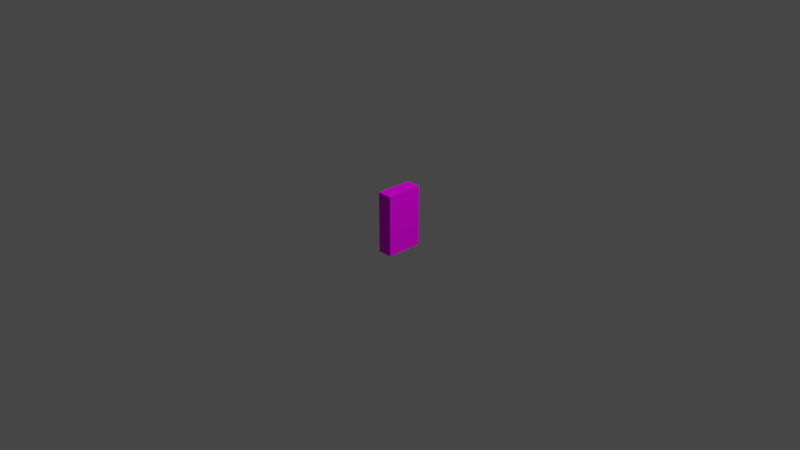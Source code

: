 # Source: cereal2.blend  (saved by Blender 2.93.21; exported with 4.5.12 LTS)
import bpy
from mathutils import Matrix  # noqa: F401  (used for matrix-valued properties, if any)

bpy.ops.wm.read_factory_settings(use_empty=True)
scene = bpy.context.scene
scene.name = 'Scene'

# ---- collections
col_collection = bpy.data.collections.new('Collection'); scene.collection.children.link(col_collection)

# ---- images (referenced by path relative to the original .blend; pixels are not part of the script)
import os
ASSET_DIR = os.environ.get("B2B_ASSET_DIR", "")  # directory of the original .blend (textures are referenced by path, not embedded)
HERE = os.path.dirname(os.path.abspath(__file__))  # packed textures are extracted next to this script under _unpacked/

def load_image(name, relpath, width, height, colorspace="sRGB"):
    """Load a texture the original file referenced (path relative to the .blend, or extracted next to this script)."""
    p = next((c for c in (os.path.join(HERE, relpath), os.path.join(ASSET_DIR, relpath)) if relpath and os.path.exists(c)), "")
    if p:
        img = bpy.data.images.load(p, check_existing=True)
        img.name = name
    else:  # same state as the original file: an image datablock whose file is absent (Cycles renders it pink)
        img = bpy.data.images.new(name, width, height)
        img.source = "FILE"
        img.filepath = "//" + (relpath or name)
    img.colorspace_settings.name = colorspace
    return img
img_cornflakes_jpg = load_image('cornflakes.jpg', 'cornflakes.jpg', 1024, 1024, 'sRGB')

# ---- materials (node trees are filled in below, after node groups)
mat_material = bpy.data.materials.new('Material')
mat_material.alpha_threshold = 0.0
mat_material.use_transparent_shadow = False
mat_material.line_color = (0.0, 0.0, 0.0, 1.0)

# ---- material node trees
mat_material.use_nodes = True; mat_material.node_tree.nodes.clear()
_N = mat_material.node_tree.nodes; _L = mat_material.node_tree.links
n0 = _N.new('ShaderNodeOutputMaterial'); n0.name = 'Material Output'; n0.location = (300, 300)
n1 = _N.new('ShaderNodeBsdfPrincipled'); n1.name = 'Principled BSDF'; n1.location = (10, 300)
n1.distribution = 'GGX'
n1.subsurface_method = 'BURLEY'
n1.inputs[2].default_value = 0.5395
n1.inputs[3].default_value = 1.15
n1.inputs[20].default_value = 0.0
n2 = _N.new('ShaderNodeTexImage'); n2.name = 'Image Texture.001'; n2.location = (-473, 293)
n2.image = img_cornflakes_jpg
_L.new(n1.outputs[0], n0.inputs[0])
_L.new(n2.outputs[0], n1.inputs[0])
n0.is_active_output = True

# ---- world
world_world = bpy.data.worlds.new('World'); scene.world = world_world
world_world.use_nodes = True; world_world.node_tree.nodes.clear()
_N = world_world.node_tree.nodes; _L = world_world.node_tree.links
n0 = _N.new('ShaderNodeOutputWorld'); n0.name = 'World Output'; n0.location = (300, 300)
n1 = _N.new('ShaderNodeBackground'); n1.name = 'Background'; n1.location = (10, 300)
n1.inputs[0].default_value = (0.05088, 0.05088, 0.05088, 1.0)
_L.new(n1.outputs[0], n0.inputs[0])
n0.is_active_output = True
world_world.color = (0.05088, 0.05088, 0.05088)
world_world.use_sun_shadow = False
world_world.sun_shadow_jitter_overblur = 0.0

# ---- cameras
cam_camera = bpy.data.cameras.new('Camera')
cam_camera.clip_end = 100.0
cam_camera.ortho_scale = 7.314

# ---- lights
light_light = bpy.data.lights.new('Light', 'POINT')
light_light.transmission_factor = 0.0
light_light.energy = 1000.0
light_light.shadow_soft_size = 0.1
light_light.shadow_maximum_resolution = 0.006
light_light.use_absolute_resolution = True

# ---- meshes
me_cube = bpy.data.meshes.new('Cube')
me_cube.from_pydata([(1.0, 1.0, 1.0), (1.0, 1.0, -1.0), (1.0, -1.0, 1.0), (1.0, -1.0, -1.0), (-1.0, 1.0, 1.0), (-1.0, 1.0, -1.0), (-1.0, -1.0, 1.0), (-1.0, -1.0, -1.0)], [], [(0, 4, 6, 2), (3, 2, 6, 7), (7, 6, 4, 5), (5, 1, 3, 7), (1, 0, 2, 3), (5, 4, 0, 1)])
_uv = me_cube.uv_layers.new(name='UVMap')
_uv.uv.foreach_set('vector', [0.3552, 0.5755, 0.3452, 0.6635, 0.01912, 0.662, 0.01703, 0.5681, 0.5158, 0.7315, 0.5259, 0.9511, 0.4385, 0.9513, 0.4426, 0.7321, 0.5689, 0.03919, 0.5894, 0.2604, 0.3734, 0.26, 0.3946, 0.04461, 0.6256, 0.6666, 0.628, 0.5764, 0.9556, 0.5843, 0.9514, 0.6739, 0.5706, 0.5065, 0.5861, 0.721, 0.38, 0.7225, 0.3908, 0.5038, 0.5266, 0.2774, 0.5401, 0.4844, 0.455, 0.4846, 0.4574, 0.2786])
me_cube.materials.append(mat_material)
me_cube.use_remesh_preserve_volume = False
me_cube.use_remesh_preserve_attributes = False
me_cube.use_mirror_vertex_groups = False
me_cube.update()

# ---- objects
ob_cube = bpy.data.objects.new('Cube', me_cube)
ob_light = bpy.data.objects.new('Light', light_light)
ob_camera = bpy.data.objects.new('Camera', cam_camera)

# ---- transforms, parenting, visibility, modifiers, constraints
ob_cube.location = (0.0, 0.0, 0.0)
ob_cube.scale = (0.08, 0.2, 0.33)
ob_cube.lock_rotations_4d = False
ob_cube.empty_display_type = 'ARROWS'
ob_cube.lineart.crease_threshold = 0.0
ob_light.location = (4.076, 1.005, 5.904)
ob_light.rotation_euler = (0.6503, 0.05522, 1.866)
ob_light.lock_rotations_4d = False
ob_light.empty_display_type = 'ARROWS'
ob_light.color = (0.0, 0.0, 0.0, 0.0)
ob_light.lineart.crease_threshold = 0.0
ob_camera.location = (7.359, -6.926, 4.958)
ob_camera.rotation_euler = (1.109, 0.0, 0.8149)
ob_camera.lock_rotations_4d = False
ob_camera.empty_display_type = 'ARROWS'
ob_camera.color = (0.0, 0.0, 0.0, 0.0)
ob_camera.display_type = 'WIRE'
ob_camera.lineart.crease_threshold = 0.0

# ---- collection membership
col_collection.objects.link(ob_cube)
col_collection.objects.link(ob_light)
col_collection.objects.link(ob_camera)

# ---- scene / render settings (as saved in the file)
scene.camera = ob_camera
scene.frame_start = 1; scene.frame_end = 250; scene.frame_set(1)
scene.render.engine = 'BLENDER_EEVEE_NEXT'
scene.cycles.use_denoising = False
scene.cycles.samples = 128
scene.cycles.sampling_pattern = 'TABULATED_SOBOL'
scene.cycles.use_adaptive_sampling = False
scene.cycles.use_light_tree = False
scene.view_settings.view_transform = 'Filmic'
bpy.context.view_layer.update()
